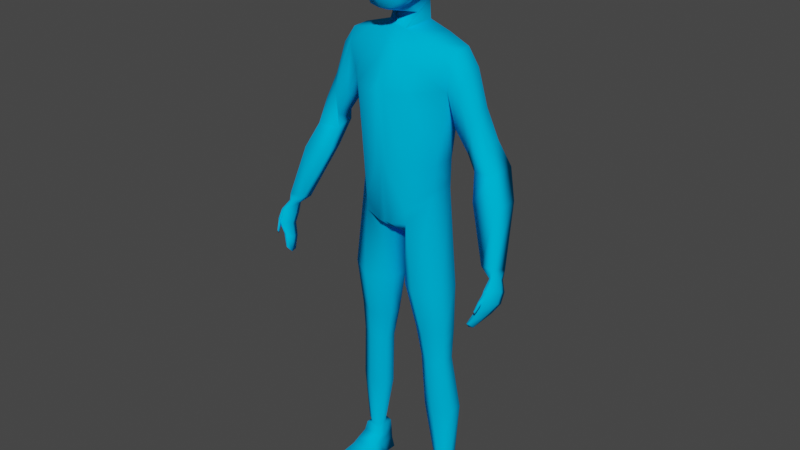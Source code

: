 # Source: untitled.blend  (saved by Blender 3.1.7; exported with 4.5.12 LTS)
import bpy
from mathutils import Matrix  # noqa: F401  (used for matrix-valued properties, if any)

bpy.ops.wm.read_factory_settings(use_empty=True)
scene = bpy.context.scene
scene.name = 'Scene'

# ---- collections
col_collection = bpy.data.collections.new('Collection'); scene.collection.children.link(col_collection)

# ---- materials (node trees are filled in below, after node groups)
mat_x = bpy.data.materials.new('材质')
mat_x.use_transparent_shadow = False
mat_x.diffuse_color = (0.0, 0.5, 1.0, 1.0)
mat_x.roughness = 1.0

# ---- material node trees

# ---- world
world_world = bpy.data.worlds.new('World'); scene.world = world_world
world_world.use_nodes = True; world_world.node_tree.nodes.clear()
_N = world_world.node_tree.nodes; _L = world_world.node_tree.links
n0 = _N.new('ShaderNodeOutputWorld'); n0.name = 'World Output'; n0.location = (300, 300)
n1 = _N.new('ShaderNodeBackground'); n1.name = 'Background'; n1.location = (10, 300)
n1.inputs[0].default_value = (0.05088, 0.05088, 0.05088, 1.0)
_L.new(n1.outputs[0], n0.inputs[0])
n0.is_active_output = True
world_world.color = (0.05088, 0.05088, 0.05088)
world_world.use_sun_shadow = False
world_world.sun_shadow_jitter_overblur = 0.0

# ---- meshes
me_cube_001 = bpy.data.meshes.new('Cube.001')
me_cube_001.from_pydata([(1.0, -0.1954, -2.656), (1.429, 0.01015, 0.8159), (1.0, 0.4619, -2.618), (1.429, 0.4289, 0.8327), (1.049, 0.4163, -1.831), (1.049, -0.1938, -1.852), (1.296, 0.398, -0.09228), (1.296, -0.1253, -0.06257), (0.2399, 0.6337, 1.152), (0.1606, -0.1228, -3.774), (0.1606, 0.4302, -3.774), (0.2399, -0.2296, 1.127), (0.1696, -0.7942, -1.958), (0.1696, 0.6048, -1.937), (0.2154, -0.9282, -0.1477), (0.2154, 0.9703, -0.1267), (1.362, 0.5974, 0.3911), (1.362, -0.1984, 0.4712), (0.2276, -0.5818, 0.498), (0.2276, 0.9717, 0.4263), (0.8113, 0.5751, 0.9986), (0.5641, -0.6047, -3.237), (0.5922, 0.5496, -1.886), (0.7349, 0.8715, -0.09793), (0.5641, 0.8051, -3.218), (0.8113, -0.1851, 0.9733), (0.5922, -0.6823, -1.907), (0.7349, -0.6818, -0.119), (0.7728, -0.4952, 0.4363), (0.7728, 0.8727, 0.3647), (1.011, 0.4514, -2.438), (1.011, -0.195, -2.472), (0.1626, 0.8959, -3.238), (0.1626, -0.6608, -3.357), (0.5705, -0.6225, -2.931), (0.5705, 0.7465, -2.913), (1.333, 0.227, -9.964), (1.341, 0.4444, -9.964), (1.101, 0.06819, -9.964), (1.105, 0.5345, -9.964), (0.8857, 0.3309, -9.964), (0.8857, 0.148, -9.964), (0.7101, -0.5555, -5.06), (1.283, -0.2105, -4.984), (0.1802, -0.1567, -5.13), (0.7195, 0.6251, -5.05), (0.1802, 0.3065, -5.13), (1.302, 0.3399, -4.964), (0.8851, -0.1979, -7.059), (0.5532, 0.03758, -7.092), (0.8909, 0.499, -7.055), (1.256, 0.3333, -7.015), (1.244, 0.008297, -7.024), (0.5532, 0.311, -7.092), (1.259, -0.03908, -6.219), (0.4061, 0.3405, -6.318), (0.8161, -0.2945, -6.271), (0.4061, -0.0004567, -6.318), (0.8233, 0.5744, -6.264), (1.274, 0.3661, -6.206), (0.8506, -0.244, -6.665), (0.4797, 0.01942, -6.705), (0.8571, 0.5346, -6.66), (1.265, 0.3486, -6.61), (1.251, -0.01446, -6.621), (0.4797, 0.3249, -6.705), (1.005, -0.09378, -8.521), (0.639, 0.08415, -8.541), (1.011, 0.7199, -8.518), (1.414, 0.4972, -8.493), (1.4, 0.1466, -8.499), (0.639, 0.3792, -8.541), (2.308, 0.3902, -1.062), (2.308, -0.02857, -1.078), (2.543, 0.5758, -1.671), (2.042, 0.5088, -1.702), (2.497, -0.1248, -1.737), (1.981, -0.001865, -1.756), (1.636, -0.1863, -0.08616), (1.706, -0.01104, 0.4043), (1.567, 0.397, -0.8881), (1.567, -0.1535, -0.8458), (1.636, 0.5609, -0.2002), (1.706, 0.4295, 0.4282), (1.939, -0.136, -0.7656), (1.882, 0.345, -1.369), (1.939, 0.4821, -0.8515), (1.997, 0.3719, -0.3785), (1.997, 0.007422, -0.3965), (1.882, -0.1105, -1.337), (3.061, -0.2438, -3.683), (2.729, -0.2754, -3.68), (3.01, -0.686, -3.547), (2.673, -0.598, -3.584), (2.497, -0.1248, -1.737), (1.981, -0.001865, -1.756), (2.847, 0.2951, -2.305), (2.2, 0.2354, -2.333), (2.787, -0.3296, -2.364), (2.121, -0.22, -2.381), (3.023, -0.9548, -3.961), (2.972, -0.702, -3.745), (3.056, -0.383, -4.18), (3.012, -0.3495, -3.912), (3.074, -0.9494, -3.952), (3.041, -0.6947, -3.734), (3.16, -0.3736, -4.161), (3.082, -0.3432, -3.899), (3.057, -0.5021, -4.421), (3.024, -1.04, -4.098), (3.161, -0.4928, -4.402), (3.074, -1.034, -4.089), (2.898, -0.6275, -4.676), (2.84, -1.046, -4.493), (3.002, -0.6181, -4.657), (2.942, -1.037, -4.475), (2.75, -0.8533, -4.912), (2.724, -1.151, -4.766), (2.798, -0.8491, -4.903), (2.77, -1.147, -4.757), (2.953, -0.5991, -4.102), (2.942, -0.4947, -3.86), (3.206, -0.5762, -4.056), (3.113, -0.4794, -3.829), (2.954, -0.7182, -4.344), (3.207, -0.6954, -4.297), (2.795, -0.8436, -4.598), (3.049, -0.8207, -4.552), (2.703, -1.026, -4.913), (2.819, -1.016, -4.892), (2.997, -0.929, -3.92), (3.099, -0.918, -3.902), (2.998, -1.071, -4.149), (3.1, -1.06, -4.131), (2.952, -1.222, -4.339), (2.978, -1.225, -4.334), (2.955, -1.197, -4.412), (2.981, -1.2, -4.407), (3.032, -1.115, -4.126), (3.035, -1.098, -4.263), (2.984, -1.096, -4.272), (2.982, -1.113, -4.135), (0.7507, 0.0791, -10.84), (0.8699, 0.0791, -10.04), (0.7507, 0.5366, -10.86), (0.8699, 0.5366, -10.04), (1.571, 0.0791, -10.84), (1.296, 0.0791, -10.04), (1.571, 0.5366, -10.86), (1.296, 0.5366, -10.04), (0.8271, -0.1948, -10.52), (0.8424, 0.05342, -10.32), (0.8424, 0.5366, -10.32), (0.8271, 0.5366, -10.59), (1.366, 0.5366, -10.32), (1.433, 0.5366, -10.59), (1.366, 0.05342, -10.32), (1.433, -0.1948, -10.52), (1.528, -0.9551, -10.75), (1.571, -0.9551, -10.86), (0.7507, -0.9551, -10.86), (0.7966, -0.9551, -10.75), (1.479, -0.5056, -10.65), (1.571, -0.3786, -10.86), (0.8271, -0.5056, -10.65), (0.7507, -0.3786, -10.86), (1.571, -0.127, -10.84), (1.433, -0.3266, -10.58), (0.8271, -0.3266, -10.58), (0.7507, -0.127, -10.84), (0.7507, 0.2572, -10.85), (0.8699, 0.2468, -10.04), (1.571, 0.2572, -10.85), (1.296, 0.2468, -10.04), (1.433, 0.07337, -10.55), (1.366, 0.2306, -10.32), (0.8271, 0.07337, -10.55), (0.8424, 0.2306, -10.32), (0.2399, -0.2296, 1.127), (0.2399, 0.6337, 1.152), (0.2399, -0.2296, 1.127), (0.2399, 0.6337, 1.152), (0.3294, 0.06453, 1.441), (0.3294, 0.4867, 1.656), (0.4309, -0.6712, 1.819), (0.4564, -0.5656, 3.23), (0.4309, 0.4521, 2.09), (0.4564, 0.4565, 3.212), (0.5007, 0.5567, 2.647), (0.4939, -0.08429, 1.894), (0.5205, -0.04608, 3.338), (0.5007, -0.6889, 2.589), (0.6306, -0.05221, 2.635), (0.283, 0.5242, 3.28), (0.479, 0.5238, 2.315), (0.4781, 0.2443, 1.999), (0.5059, -0.357, 3.307), (0.479, -0.7079, 2.12), (0.2647, -0.7659, 1.704), (0.2647, 0.519, 2.011), (0.4972, 0.5252, 2.985), (0.4781, -0.4384, 1.806), (0.5059, 0.2567, 3.295), (0.4972, -0.6375, 2.994), (0.283, -0.6351, 3.299), (0.2972, -0.04748, 3.507), (0.279, -0.1005, 1.692), (0.2831, -0.8752, 2.587), (0.6064, -0.3964, 2.61), (0.6064, 0.2822, 2.647), (0.6002, -0.06619, 2.23), (0.6184, -0.04637, 3.029), (0.2831, 0.7306, 2.642), (0.2853, 0.6785, 2.995), (0.5967, -0.3722, 3.015), (0.2733, -0.4777, 1.608), (0.2926, -0.3717, 3.46), (0.2926, 0.2702, 3.449), (0.2733, 0.251, 1.824), (0.2738, -0.8837, 2.083), (0.2853, -0.7963, 3.01), (0.5774, -0.4178, 2.165), (0.5774, 0.266, 2.288), (0.5967, 0.2718, 3.01), (0.2738, 0.678, 2.294), (-1.0, -0.1954, -2.656), (-1.429, 0.01015, 0.8159), (-1.0, 0.4619, -2.618), (-1.429, 0.4289, 0.8327), (0.0, 0.6337, -3.527), (0.0, 0.6337, 1.212), (0.0, -0.5074, -3.502), (0.0, -0.2296, 1.187), (-1.049, 0.4163, -1.831), (-1.049, -0.1938, -1.852), (0.0, -0.7942, -1.812), (0.0, 0.6048, -1.791), (-1.296, 0.398, -0.09228), (-1.296, -0.1253, -0.06257), (0.0, -0.9282, 0.008637), (0.0, 0.9703, 0.02969), (-0.2399, 0.6337, 1.152), (-0.1606, -0.1228, -3.774), (-0.1606, 0.4302, -3.774), (-0.2399, -0.2296, 1.127), (-0.1696, -0.7942, -1.958), (-0.1696, 0.6048, -1.937), (-0.2154, -0.9282, -0.1477), (-0.2154, 0.9703, -0.1267), (-1.362, 0.5974, 0.3911), (-1.362, -0.1984, 0.4712), (0.0, -0.5818, 0.6066), (0.0, 0.9717, 0.5349), (-0.2276, -0.5818, 0.498), (-0.2276, 0.9717, 0.4263), (-0.8113, 0.5751, 0.9986), (-0.5641, -0.6047, -3.237), (-0.5922, 0.5496, -1.886), (-0.7349, 0.8715, -0.09793), (-0.5641, 0.8051, -3.218), (-0.8113, -0.1851, 0.9733), (-0.5922, -0.6823, -1.907), (-0.7349, -0.6818, -0.119), (-0.7728, -0.4952, 0.4363), (-0.7728, 0.8727, 0.3647), (-1.011, 0.4514, -2.438), (-1.011, -0.195, -2.472), (0.0, -0.6608, -3.338), (0.0, 0.8871, -3.289), (-0.1626, 0.8959, -3.238), (-0.1626, -0.6608, -3.357), (-0.5705, -0.6225, -2.931), (-0.5705, 0.7465, -2.913), (-1.333, 0.227, -9.964), (-1.341, 0.4444, -9.964), (-1.101, 0.06819, -9.964), (-1.105, 0.5345, -9.964), (-0.8857, 0.3309, -9.964), (-0.8857, 0.148, -9.964), (-0.7101, -0.5555, -5.06), (-1.283, -0.2105, -4.984), (-0.1802, -0.1567, -5.13), (-0.7195, 0.6251, -5.05), (-0.1802, 0.3065, -5.13), (-1.302, 0.3399, -4.964), (-0.8851, -0.1979, -7.059), (-0.5532, 0.03758, -7.092), (-0.8909, 0.499, -7.055), (-1.256, 0.3333, -7.015), (-1.244, 0.008297, -7.024), (-0.5532, 0.311, -7.092), (-1.259, -0.03908, -6.219), (-0.4061, 0.3405, -6.318), (-0.8161, -0.2945, -6.271), (-0.4061, -0.0004567, -6.318), (-0.8233, 0.5744, -6.264), (-1.274, 0.3661, -6.206), (-0.8506, -0.244, -6.665), (-0.4797, 0.01942, -6.705), (-0.8571, 0.5346, -6.66), (-1.265, 0.3486, -6.61), (-1.251, -0.01446, -6.621), (-0.4797, 0.3249, -6.705), (-1.005, -0.09378, -8.521), (-0.639, 0.08415, -8.541), (-1.011, 0.7199, -8.518), (-1.414, 0.4972, -8.493), (-1.4, 0.1466, -8.499), (-0.639, 0.3792, -8.541), (-2.308, 0.3902, -1.062), (-2.308, -0.02857, -1.078), (-2.543, 0.5758, -1.671), (-2.042, 0.5088, -1.702), (-2.497, -0.1248, -1.737), (-1.981, -0.001865, -1.756), (-1.636, -0.1863, -0.08616), (-1.706, -0.01104, 0.4043), (-1.567, 0.397, -0.8881), (-1.567, -0.1535, -0.8458), (-1.636, 0.5609, -0.2002), (-1.706, 0.4295, 0.4282), (-1.939, -0.136, -0.7656), (-1.882, 0.345, -1.369), (-1.939, 0.4821, -0.8515), (-1.997, 0.3719, -0.3785), (-1.997, 0.007422, -0.3965), (-1.882, -0.1105, -1.337), (-3.061, -0.2438, -3.683), (-2.729, -0.2754, -3.68), (-3.01, -0.686, -3.547), (-2.673, -0.598, -3.584), (-2.497, -0.1248, -1.737), (-1.981, -0.001865, -1.756), (-2.847, 0.2951, -2.305), (-2.2, 0.2354, -2.333), (-2.787, -0.3296, -2.364), (-2.121, -0.22, -2.381), (-3.023, -0.9548, -3.961), (-2.972, -0.702, -3.745), (-3.056, -0.383, -4.18), (-3.012, -0.3495, -3.912), (-3.074, -0.9494, -3.952), (-3.041, -0.6947, -3.734), (-3.16, -0.3736, -4.161), (-3.082, -0.3432, -3.899), (-3.057, -0.5021, -4.421), (-3.024, -1.04, -4.098), (-3.161, -0.4928, -4.402), (-3.074, -1.034, -4.089), (-2.898, -0.6275, -4.676), (-2.84, -1.046, -4.493), (-3.002, -0.6181, -4.657), (-2.942, -1.037, -4.475), (-2.75, -0.8533, -4.912), (-2.724, -1.151, -4.766), (-2.798, -0.8491, -4.903), (-2.77, -1.147, -4.757), (-2.953, -0.5991, -4.102), (-2.942, -0.4947, -3.86), (-3.206, -0.5762, -4.056), (-3.113, -0.4794, -3.829), (-2.954, -0.7182, -4.344), (-3.207, -0.6954, -4.297), (-2.795, -0.8436, -4.598), (-3.049, -0.8207, -4.552), (-2.703, -1.026, -4.913), (-2.819, -1.016, -4.892), (-2.997, -0.929, -3.92), (-3.099, -0.918, -3.902), (-2.998, -1.071, -4.149), (-3.1, -1.06, -4.131), (-2.952, -1.222, -4.339), (-2.978, -1.225, -4.334), (-2.955, -1.197, -4.412), (-2.981, -1.2, -4.407), (-3.032, -1.115, -4.126), (-3.035, -1.098, -4.263), (-2.984, -1.096, -4.272), (-2.982, -1.113, -4.135), (-0.7507, 0.0791, -10.84), (-0.8699, 0.0791, -10.04), (-0.7507, 0.5366, -10.86), (-0.8699, 0.5366, -10.04), (-1.571, 0.0791, -10.84), (-1.296, 0.0791, -10.04), (-1.571, 0.5366, -10.86), (-1.296, 0.5366, -10.04), (-0.8271, -0.1948, -10.52), (-0.8424, 0.05342, -10.32), (-0.8424, 0.5366, -10.32), (-0.8271, 0.5366, -10.59), (-1.366, 0.5366, -10.32), (-1.433, 0.5366, -10.59), (-1.366, 0.05342, -10.32), (-1.433, -0.1948, -10.52), (-1.528, -0.9551, -10.75), (-1.571, -0.9551, -10.86), (-0.7507, -0.9551, -10.86), (-0.7966, -0.9551, -10.75), (-1.479, -0.5056, -10.65), (-1.571, -0.3786, -10.86), (-0.8271, -0.5056, -10.65), (-0.7507, -0.3786, -10.86), (-1.571, -0.127, -10.84), (-1.433, -0.3266, -10.58), (-0.8271, -0.3266, -10.58), (-0.7507, -0.127, -10.84), (-0.7507, 0.2572, -10.85), (-0.8699, 0.2468, -10.04), (-1.571, 0.2572, -10.85), (-1.296, 0.2468, -10.04), (-1.433, 0.07337, -10.55), (-1.366, 0.2306, -10.32), (-0.8271, 0.07337, -10.55), (-0.8424, 0.2306, -10.32), (-0.2399, -0.2296, 1.127), (0.0, -0.2296, 1.187), (0.0, 0.6337, 1.212), (-0.2399, 0.6337, 1.152), (-0.2399, -0.2296, 1.127), (0.0, -0.2296, 1.187), (0.0, 0.6337, 1.212), (-0.2399, 0.6337, 1.152), (-0.3294, 0.06453, 1.441), (0.0, -0.1892, 1.498), (0.0, 0.4701, 1.714), (-0.3294, 0.4867, 1.656), (-0.4309, -0.6712, 1.819), (-0.4564, -0.5656, 3.23), (-0.4309, 0.4521, 2.09), (-0.4564, 0.4565, 3.212), (-0.5007, 0.5567, 2.647), (-0.4939, -0.08429, 1.894), (-0.5205, -0.04608, 3.338), (-0.5007, -0.6889, 2.589), (-0.6306, -0.05221, 2.635), (0.0, 0.5491, 1.971), (0.0, 0.5552, 3.309), (0.0, -0.8049, 1.668), (0.0, -0.6645, 3.327), (0.0, -0.04835, 3.555), (0.0, -0.9389, 2.592), (0.0, 0.7902, 2.639), (-0.283, 0.5242, 3.28), (-0.479, 0.5238, 2.315), (-0.4781, 0.2443, 1.999), (-0.5059, -0.357, 3.307), (-0.479, -0.7079, 2.12), (-0.2647, -0.7659, 1.704), (-0.2647, 0.519, 2.011), (-0.4972, 0.5252, 2.985), (-0.4781, -0.4384, 1.806), (-0.5059, 0.2567, 3.295), (-0.4972, -0.6375, 2.994), (-0.283, -0.6351, 3.299), (0.0, -0.3826, 3.502), (0.0, 0.2814, 3.494), (-0.2972, -0.04748, 3.507), (0.0, -0.4975, 1.552), (-0.279, -0.1005, 1.692), (-0.2831, -0.8752, 2.587), (0.0, -0.9411, 2.072), (0.0, -0.8481, 3.024), (-0.6064, -0.3964, 2.61), (-0.6064, 0.2822, 2.647), (-0.6002, -0.06619, 2.23), (-0.6184, -0.04637, 3.029), (-0.2831, 0.7306, 2.642), (0.0, 0.7294, 2.275), (0.0, 0.73, 3.006), (-0.2853, 0.6785, 2.995), (-0.5967, -0.3722, 3.015), (-0.2733, -0.4777, 1.608), (-0.2926, -0.3717, 3.46), (-0.2926, 0.2702, 3.449), (-0.2733, 0.251, 1.824), (-0.2738, -0.8837, 2.083), (-0.2853, -0.7963, 3.01), (-0.5774, -0.4178, 2.165), (-0.5774, 0.266, 2.288), (-0.5967, 0.2718, 3.01), (-0.2738, 0.678, 2.294)], [], [(29, 20, 3, 16), (97, 96, 90, 91), (66, 67, 41, 38), (232, 11, 178, 416), (18, 11, 232, 251), (33, 12, 235, 267), (30, 4, 5, 31), (35, 22, 4, 30), (12, 14, 239, 235), (4, 6, 7, 5), (22, 23, 6, 4), (236, 240, 15, 13), (26, 27, 14, 12), (268, 236, 13, 32), (34, 26, 12, 33), (28, 25, 11, 18), (20, 8, 11, 25), (229, 10, 9, 231), (252, 230, 8, 19), (240, 252, 19, 15), (27, 28, 18, 14), (14, 18, 251, 239), (74, 72, 73, 76), (23, 29, 16, 6), (15, 19, 29, 23), (7, 17, 28, 27), (3, 20, 25, 1), (17, 1, 25, 28), (31, 5, 26, 34), (5, 7, 27, 26), (13, 15, 23, 22), (32, 13, 22, 35), (70, 66, 38, 36), (19, 8, 20, 29), (10, 32, 35, 24), (0, 31, 34, 21), (21, 34, 33, 9), (229, 268, 32, 10), (24, 35, 30, 2), (2, 30, 31, 0), (9, 33, 267, 231), (71, 68, 39, 40), (68, 69, 37, 39), (69, 70, 36, 37), (67, 71, 40, 41), (9, 10, 46, 44), (2, 0, 43, 47), (24, 2, 47, 45), (10, 24, 45, 46), (0, 21, 42, 43), (21, 9, 44, 42), (61, 65, 53, 49), (63, 64, 52, 51), (62, 63, 51, 50), (65, 62, 50, 53), (64, 60, 48, 52), (60, 61, 49, 48), (42, 44, 57, 56), (43, 42, 56, 54), (46, 45, 58, 55), (45, 47, 59, 58), (47, 43, 54, 59), (44, 46, 55, 57), (56, 57, 61, 60), (54, 56, 60, 64), (55, 58, 62, 65), (58, 59, 63, 62), (59, 54, 64, 63), (57, 55, 65, 61), (49, 53, 71, 67), (51, 52, 70, 69), (50, 51, 69, 68), (53, 50, 68, 71), (52, 48, 66, 70), (48, 49, 67, 66), (88, 84, 76, 73), (89, 85, 75, 77), (85, 86, 74, 75), (86, 87, 72, 74), (84, 89, 77, 76), (87, 88, 73, 72), (3, 1, 79, 83), (17, 7, 81, 78), (16, 3, 83, 82), (6, 16, 82, 80), (7, 6, 80, 81), (1, 17, 78, 79), (83, 79, 88, 87), (78, 81, 89, 84), (82, 83, 87, 86), (80, 82, 86, 85), (81, 80, 85, 89), (79, 78, 84, 88), (96, 98, 92, 90), (98, 99, 93, 92), (99, 97, 91, 93), (77, 76, 94, 95), (77, 75, 97, 99), (76, 77, 99, 98), (74, 76, 98, 96), (75, 74, 96, 97), (120, 121, 103, 102), (102, 103, 107, 106), (122, 123, 105, 131), (131, 105, 101, 130), (102, 106, 110, 108), (133, 132, 113, 115), (120, 102, 108, 124), (122, 131, 133, 125), (139, 138, 135, 137), (127, 115, 119, 129), (108, 110, 114, 112), (125, 133, 115, 127), (124, 108, 112, 126), (128, 129, 119, 117), (126, 112, 116, 128), (115, 113, 117, 119), (112, 114, 118, 116), (113, 126, 128, 117), (116, 118, 129, 128), (132, 124, 126, 113), (110, 125, 127, 114), (114, 127, 129, 118), (106, 122, 125, 110), (130, 120, 124, 132), (106, 107, 123, 122), (130, 101, 121, 120), (100, 104, 131, 130), (111, 109, 132, 133), (109, 100, 130, 132), (104, 111, 133, 131), (135, 134, 136, 137), (140, 139, 137, 136), (141, 140, 136, 134), (138, 141, 134, 135), (104, 100, 141, 138), (100, 109, 140, 141), (109, 111, 139, 140), (111, 104, 138, 139), (90, 103, 91), (90, 123, 107), (92, 123, 90), (92, 101, 105), (93, 121, 101), (91, 121, 93), (90, 107, 103), (92, 105, 123), (92, 93, 101), (91, 103, 121), (177, 171, 145, 152), (152, 145, 149, 154), (175, 173, 147, 156), (156, 147, 143, 151), (170, 172, 146, 142), (163, 162, 158, 159), (157, 156, 151, 150), (172, 174, 157, 146), (174, 175, 156, 157), (144, 153, 155, 148), (153, 152, 154, 155), (170, 176, 153, 144), (176, 177, 152, 153), (159, 158, 161, 160), (162, 164, 161, 158), (164, 165, 160, 161), (165, 163, 159, 160), (169, 166, 163, 165), (168, 169, 165, 164), (167, 168, 164, 162), (166, 167, 162, 163), (146, 157, 167, 166), (157, 150, 168, 167), (150, 142, 169, 168), (142, 146, 166, 169), (150, 151, 177, 176), (142, 150, 176, 170), (155, 154, 175, 174), (148, 155, 174, 172), (144, 148, 172, 170), (154, 149, 173, 175), (151, 143, 171, 177), (149, 145, 39, 37), (145, 171, 40, 39), (171, 143, 41, 40), (143, 147, 38, 41), (147, 173, 36, 38), (173, 149, 37, 36), (179, 417, 421, 181), (11, 8, 179, 178), (8, 230, 417, 179), (180, 181, 183, 182), (416, 178, 180, 420), (178, 179, 181, 180), (181, 421, 425, 183), (420, 180, 182, 424), (442, 469, 213, 212), (469, 437, 193, 213), (213, 193, 187, 200), (212, 213, 200, 188), (192, 211, 214, 208), (211, 190, 196, 214), (214, 196, 185, 203), (208, 214, 203, 191), (206, 189, 201, 215), (215, 201, 184, 198), (458, 215, 198, 438), (190, 205, 216, 196), (205, 440, 455, 216), (216, 455, 439, 204), (196, 216, 204, 185), (187, 193, 217, 202), (193, 437, 456, 217), (217, 456, 440, 205), (202, 217, 205, 190), (199, 186, 195, 218), (218, 195, 189, 206), (184, 197, 219, 198), (197, 191, 207, 219), (219, 207, 441, 461), (198, 219, 461, 438), (191, 203, 220, 207), (203, 185, 204, 220), (220, 204, 439, 462), (207, 220, 462, 441), (189, 210, 221, 201), (210, 192, 208, 221), (221, 208, 191, 197), (201, 221, 197, 184), (186, 194, 222, 195), (194, 188, 209, 222), (222, 209, 192, 210), (195, 222, 210, 189), (188, 200, 223, 209), (200, 187, 202, 223), (223, 202, 190, 211), (209, 223, 211, 192), (436, 468, 224, 199), (468, 442, 212, 224), (224, 212, 188, 194), (199, 224, 194, 186), (182, 215, 458), (182, 206, 215), (183, 218, 206), (218, 183, 199), (425, 436, 199), (182, 183, 206), (183, 425, 199), (264, 249, 228, 255), (334, 328, 327, 333), (303, 275, 278, 304), (232, 416, 415, 244), (253, 251, 232, 244), (270, 267, 235, 245), (265, 266, 234, 233), (272, 265, 233, 257), (245, 235, 239, 247), (233, 234, 238, 237), (257, 233, 237, 258), (236, 246, 248, 240), (261, 245, 247, 262), (268, 269, 246, 236), (271, 270, 245, 261), (263, 253, 244, 260), (255, 260, 244, 241), (229, 231, 242, 243), (252, 254, 241, 230), (240, 248, 254, 252), (262, 247, 253, 263), (247, 239, 251, 253), (311, 313, 310, 309), (258, 237, 249, 264), (248, 258, 264, 254), (238, 262, 263, 250), (228, 226, 260, 255), (250, 263, 260, 226), (266, 271, 261, 234), (234, 261, 262, 238), (246, 257, 258, 248), (269, 272, 257, 246), (307, 273, 275, 303), (254, 264, 255, 241), (243, 259, 272, 269), (225, 256, 271, 266), (256, 242, 270, 271), (229, 243, 269, 268), (259, 227, 265, 272), (227, 225, 266, 265), (242, 231, 267, 270), (308, 277, 276, 305), (305, 276, 274, 306), (306, 274, 273, 307), (304, 278, 277, 308), (242, 281, 283, 243), (227, 284, 280, 225), (259, 282, 284, 227), (243, 283, 282, 259), (225, 280, 279, 256), (256, 279, 281, 242), (298, 286, 290, 302), (300, 288, 289, 301), (299, 287, 288, 300), (302, 290, 287, 299), (301, 289, 285, 297), (297, 285, 286, 298), (279, 293, 294, 281), (280, 291, 293, 279), (283, 292, 295, 282), (282, 295, 296, 284), (284, 296, 291, 280), (281, 294, 292, 283), (293, 297, 298, 294), (291, 301, 297, 293), (292, 302, 299, 295), (295, 299, 300, 296), (296, 300, 301, 291), (294, 298, 302, 292), (286, 304, 308, 290), (288, 306, 307, 289), (287, 305, 306, 288), (290, 308, 305, 287), (289, 307, 303, 285), (285, 303, 304, 286), (231, 229, 267), (325, 310, 313, 321), (326, 314, 312, 322), (322, 312, 311, 323), (323, 311, 309, 324), (321, 313, 314, 326), (324, 309, 310, 325), (228, 320, 316, 226), (250, 315, 318, 238), (249, 319, 320, 228), (237, 317, 319, 249), (238, 318, 317, 237), (226, 316, 315, 250), (320, 324, 325, 316), (315, 321, 326, 318), (319, 323, 324, 320), (317, 322, 323, 319), (318, 326, 322, 317), (316, 325, 321, 315), (333, 327, 329, 335), (335, 329, 330, 336), (336, 330, 328, 334), (314, 332, 331, 313), (314, 336, 334, 312), (313, 335, 336, 314), (311, 333, 335, 313), (312, 334, 333, 311), (357, 339, 340, 358), (339, 343, 344, 340), (359, 368, 342, 360), (368, 367, 338, 342), (339, 345, 347, 343), (370, 352, 350, 369), (357, 361, 345, 339), (359, 362, 370, 368), (376, 374, 372, 375), (364, 366, 356, 352), (345, 349, 351, 347), (362, 364, 352, 370), (361, 363, 349, 345), (365, 354, 356, 366), (363, 365, 353, 349), (352, 356, 354, 350), (349, 353, 355, 351), (350, 354, 365, 363), (353, 365, 366, 355), (369, 350, 363, 361), (347, 351, 364, 362), (351, 355, 366, 364), (343, 347, 362, 359), (367, 369, 361, 357), (343, 359, 360, 344), (367, 357, 358, 338), (337, 367, 368, 341), (348, 370, 369, 346), (346, 369, 367, 337), (341, 368, 370, 348), (372, 374, 373, 371), (377, 373, 374, 376), (378, 371, 373, 377), (375, 372, 371, 378), (341, 375, 378, 337), (337, 378, 377, 346), (346, 377, 376, 348), (348, 376, 375, 341), (327, 328, 340), (327, 344, 360), (329, 327, 360), (329, 342, 338), (330, 338, 358), (328, 330, 358), (327, 340, 344), (329, 360, 342), (329, 338, 330), (328, 358, 340), (414, 389, 382, 408), (389, 391, 386, 382), (412, 393, 384, 410), (393, 388, 380, 384), (407, 379, 383, 409), (400, 396, 395, 399), (394, 387, 388, 393), (409, 383, 394, 411), (411, 394, 393, 412), (381, 385, 392, 390), (390, 392, 391, 389), (407, 381, 390, 413), (413, 390, 389, 414), (396, 397, 398, 395), (399, 395, 398, 401), (401, 398, 397, 402), (402, 397, 396, 400), (406, 402, 400, 403), (405, 401, 402, 406), (404, 399, 401, 405), (403, 400, 399, 404), (383, 403, 404, 394), (394, 404, 405, 387), (387, 405, 406, 379), (379, 406, 403, 383), (387, 413, 414, 388), (379, 407, 413, 387), (392, 411, 412, 391), (385, 409, 411, 392), (381, 407, 409, 385), (391, 412, 410, 386), (388, 414, 408, 380), (386, 274, 276, 382), (382, 276, 277, 408), (408, 277, 278, 380), (380, 278, 275, 384), (384, 275, 273, 410), (410, 273, 274, 386), (418, 422, 421, 417), (230, 417, 416, 232), (244, 415, 418, 241), (241, 418, 417, 230), (419, 423, 426, 422), (416, 420, 419, 415), (415, 419, 422, 418), (417, 421, 420, 416), (421, 425, 424, 420), (422, 426, 425, 421), (420, 424, 423, 419), (442, 467, 470, 469), (469, 470, 443, 437), (470, 450, 430, 443), (467, 431, 450, 470), (435, 463, 471, 466), (466, 471, 446, 433), (471, 453, 428, 446), (463, 434, 453, 471), (459, 472, 451, 432), (472, 448, 427, 451), (458, 438, 448, 472), (433, 446, 473, 457), (457, 473, 455, 440), (473, 454, 439, 455), (446, 428, 454, 473), (430, 452, 474, 443), (443, 474, 456, 437), (474, 457, 440, 456), (452, 433, 457, 474), (449, 475, 445, 429), (475, 459, 432, 445), (427, 448, 476, 447), (447, 476, 460, 434), (476, 461, 441, 460), (448, 438, 461, 476), (434, 460, 477, 453), (453, 477, 454, 428), (477, 462, 439, 454), (460, 441, 462, 477), (432, 451, 478, 465), (465, 478, 463, 435), (478, 447, 434, 463), (451, 427, 447, 478), (429, 445, 479, 444), (444, 479, 464, 431), (479, 465, 435, 464), (445, 432, 465, 479), (431, 464, 480, 450), (450, 480, 452, 430), (480, 466, 433, 452), (464, 435, 466, 480), (436, 449, 481, 468), (468, 481, 467, 442), (481, 444, 431, 467), (449, 429, 444, 481), (423, 458, 472), (423, 472, 459), (426, 459, 475), (475, 449, 426), (425, 449, 436), (423, 459, 426), (425, 436, 424), (426, 449, 425)])
me_cube_001.polygons.foreach_set('use_smooth', [True] * 499)
_uv = me_cube_001.uv_layers.new(name='UVMap')
_uv.uv.foreach_set('vector', [0.5984, 0.4471, 0.625, 0.4471, 0.625, 0.5, 0.5984, 0.5, 0.5722, 0.5, 0.5984, 0.5, 0.5984, 0.5, 0.5722, 0.5, 0.375, 0.8015, 0.375, 0.8614, 0.375, 0.8519, 0.375, 0.8029, 0.625, 0.875, 0.625, 0.8519, 0.625, 0.8519, 0.625, 0.875, 0.5984, 0.8519, 0.625, 0.8519, 0.625, 0.875, 0.5984, 0.875, 0.3976, 0.8519, 0.4736, 0.8519, 0.4736, 0.875, 0.3976, 0.875, 0.3976, 0.5, 0.4736, 0.5, 0.4736, 0.75, 0.3976, 0.75, 0.3976, 0.4471, 0.4736, 0.4471, 0.4736, 0.5, 0.3976, 0.5, 0.4736, 0.8519, 0.5722, 0.8519, 0.5722, 0.875, 0.4736, 0.875, 0.4736, 0.5, 0.5722, 0.5, 0.5722, 0.75, 0.4736, 0.75, 0.4736, 0.4471, 0.5722, 0.4471, 0.5722, 0.5, 0.4736, 0.5, 0.4736, 0.375, 0.5722, 0.375, 0.5722, 0.3981, 0.4736, 0.3981, 0.4736, 0.8029, 0.5722, 0.8029, 0.5722, 0.8519, 0.4736, 0.8519, 0.3976, 0.375, 0.4736, 0.375, 0.4736, 0.3981, 0.3976, 0.3981, 0.3976, 0.8029, 0.4736, 0.8029, 0.4736, 0.8519, 0.3976, 0.8519, 0.5984, 0.8029, 0.625, 0.8029, 0.625, 0.8519, 0.5984, 0.8519, 0.6779, 0.5, 0.7269, 0.5, 0.7269, 0.75, 0.6779, 0.75, 0.25, 0.5, 0.2731, 0.5, 0.2731, 0.75, 0.25, 0.75, 0.5984, 0.375, 0.625, 0.375, 0.625, 0.3981, 0.5984, 0.3981, 0.5722, 0.375, 0.5984, 0.375, 0.5984, 0.3981, 0.5722, 0.3981, 0.5722, 0.8029, 0.5984, 0.8029, 0.5984, 0.8519, 0.5722, 0.8519, 0.5722, 0.8519, 0.5984, 0.8519, 0.5984, 0.875, 0.5722, 0.875, 0.5984, 0.5, 0.625, 0.5, 0.625, 0.75, 0.5984, 0.75, 0.5722, 0.4471, 0.5984, 0.4471, 0.5984, 0.5, 0.5722, 0.5, 0.5722, 0.3981, 0.5984, 0.3981, 0.5984, 0.4471, 0.5722, 0.4471, 0.5722, 0.75, 0.5984, 0.75, 0.5984, 0.8029, 0.5722, 0.8029, 0.625, 0.5, 0.6779, 0.5, 0.6779, 0.75, 0.625, 0.75, 0.5984, 0.75, 0.625, 0.75, 0.625, 0.8029, 0.5984, 0.8029, 0.3976, 0.75, 0.4736, 0.75, 0.4736, 0.8029, 0.3976, 0.8029, 0.4736, 0.75, 0.5722, 0.75, 0.5722, 0.8029, 0.4736, 0.8029, 0.4736, 0.3981, 0.5722, 0.3981, 0.5722, 0.4471, 0.4736, 0.4471, 0.3976, 0.3981, 0.4736, 0.3981, 0.4736, 0.4471, 0.3976, 0.4471, 0.375, 0.7738, 0.375, 0.8015, 0.375, 0.8029, 0.375, 0.75, 0.5984, 0.3981, 0.625, 0.3981, 0.625, 0.4471, 0.5984, 0.4471, 0.375, 0.3981, 0.3976, 0.3981, 0.3976, 0.4471, 0.375, 0.4471, 0.375, 0.75, 0.3976, 0.75, 0.3976, 0.8029, 0.375, 0.8029, 0.375, 0.8029, 0.3976, 0.8029, 0.3976, 0.8519, 0.375, 0.8519, 0.375, 0.375, 0.3976, 0.375, 0.3976, 0.3981, 0.375, 0.3981, 0.375, 0.4471, 0.3976, 0.4471, 0.3976, 0.5, 0.375, 0.5, 0.375, 0.5, 0.3976, 0.5, 0.3976, 0.75, 0.375, 0.75, 0.375, 0.8519, 0.3976, 0.8519, 0.3976, 0.875, 0.375, 0.875, 0.375, 0.3884, 0.375, 0.4483, 0.375, 0.4471, 0.375, 0.3981, 0.375, 0.4483, 0.375, 0.4679, 0.375, 0.5, 0.375, 0.4471, 0.375, 0.4679, 0.375, 0.7738, 0.375, 0.75, 0.375, 0.5, 0.2731, 0.779, 0.2731, 0.4716, 0.2731, 0.5, 0.2731, 0.75, 0.2731, 0.75, 0.2731, 0.5, 0.2731, 0.5, 0.2731, 0.75, 0.375, 0.5, 0.375, 0.75, 0.375, 0.75, 0.375, 0.5, 0.375, 0.4471, 0.375, 0.5, 0.375, 0.5, 0.375, 0.4471, 0.375, 0.3981, 0.375, 0.4471, 0.375, 0.4471, 0.375, 0.3981, 0.375, 0.75, 0.375, 0.8029, 0.375, 0.8029, 0.375, 0.75, 0.375, 0.8029, 0.375, 0.8519, 0.375, 0.8519, 0.375, 0.8029, 0.2731, 0.75, 0.2731, 0.5, 0.2731, 0.5, 0.2731, 0.75, 0.375, 0.5, 0.375, 0.75, 0.375, 0.75, 0.375, 0.5, 0.375, 0.4471, 0.375, 0.5, 0.375, 0.5, 0.375, 0.4471, 0.375, 0.3981, 0.375, 0.4471, 0.375, 0.4471, 0.375, 0.3981, 0.375, 0.75, 0.375, 0.8029, 0.375, 0.8029, 0.375, 0.75, 0.375, 0.8029, 0.375, 0.8519, 0.375, 0.8519, 0.375, 0.8029, 0.375, 0.8029, 0.375, 0.8519, 0.375, 0.8519, 0.375, 0.8029, 0.375, 0.75, 0.375, 0.8029, 0.375, 0.8029, 0.375, 0.75, 0.375, 0.3981, 0.375, 0.4471, 0.375, 0.4471, 0.375, 0.3981, 0.375, 0.4471, 0.375, 0.5, 0.375, 0.5, 0.375, 0.4471, 0.375, 0.5, 0.375, 0.75, 0.375, 0.75, 0.375, 0.5, 0.2731, 0.75, 0.2731, 0.5, 0.2731, 0.5, 0.2731, 0.75, 0.375, 0.8029, 0.375, 0.8519, 0.375, 0.8519, 0.375, 0.8029, 0.375, 0.75, 0.375, 0.8029, 0.375, 0.8029, 0.375, 0.75, 0.375, 0.3981, 0.375, 0.4471, 0.375, 0.4471, 0.375, 0.3981, 0.375, 0.4471, 0.375, 0.5, 0.375, 0.5, 0.375, 0.4471, 0.375, 0.5, 0.375, 0.75, 0.375, 0.75, 0.375, 0.5, 0.2731, 0.75, 0.2731, 0.5, 0.2731, 0.5, 0.2731, 0.75, 0.2731, 0.75, 0.2731, 0.5, 0.2731, 0.4716, 0.2731, 0.779, 0.375, 0.5, 0.375, 0.75, 0.375, 0.7738, 0.375, 0.4679, 0.375, 0.4471, 0.375, 0.5, 0.375, 0.4679, 0.375, 0.4483, 0.375, 0.3981, 0.375, 0.4471, 0.375, 0.4483, 0.375, 0.3884, 0.375, 0.75, 0.375, 0.8029, 0.375, 0.8015, 0.375, 0.7738, 0.375, 0.8029, 0.375, 0.8519, 0.375, 0.8614, 0.375, 0.8015, 0.625, 0.75, 0.5984, 0.75, 0.5984, 0.75, 0.625, 0.75, 0.5722, 0.75, 0.5722, 0.5, 0.5722, 0.5, 0.5722, 0.75, 0.5722, 0.5, 0.5984, 0.5, 0.5984, 0.5, 0.5722, 0.5, 0.5984, 0.5, 0.625, 0.5, 0.625, 0.5, 0.5984, 0.5, 0.5984, 0.75, 0.5722, 0.75, 0.5722, 0.75, 0.5984, 0.75, 0.625, 0.5, 0.625, 0.75, 0.625, 0.75, 0.625, 0.5, 0.625, 0.5, 0.625, 0.75, 0.625, 0.75, 0.625, 0.5, 0.5984, 0.75, 0.5722, 0.75, 0.5722, 0.75, 0.5984, 0.75, 0.5984, 0.5, 0.625, 0.5, 0.625, 0.5, 0.5984, 0.5, 0.5722, 0.5, 0.5984, 0.5, 0.5984, 0.5, 0.5722, 0.5, 0.5722, 0.75, 0.5722, 0.5, 0.5722, 0.5, 0.5722, 0.75, 0.625, 0.75, 0.5984, 0.75, 0.5984, 0.75, 0.625, 0.75, 0.625, 0.5, 0.625, 0.75, 0.625, 0.75, 0.625, 0.5, 0.5984, 0.75, 0.5722, 0.75, 0.5722, 0.75, 0.5984, 0.75, 0.5984, 0.5, 0.625, 0.5, 0.625, 0.5, 0.5984, 0.5, 0.5722, 0.5, 0.5984, 0.5, 0.5984, 0.5, 0.5722, 0.5, 0.5722, 0.75, 0.5722, 0.5, 0.5722, 0.5, 0.5722, 0.75, 0.625, 0.75, 0.5984, 0.75, 0.5984, 0.75, 0.625, 0.75, 0.5984, 0.5, 0.5984, 0.75, 0.5984, 0.75, 0.5984, 0.5, 0.5984, 0.75, 0.5722, 0.75, 0.5722, 0.75, 0.5984, 0.75, 0.5722, 0.75, 0.5722, 0.5, 0.5722, 0.5, 0.5722, 0.75, 0.5722, 0.75, 0.5984, 0.75, 0.5984, 0.75, 0.5722, 0.75, 0.5722, 0.75, 0.5722, 0.5, 0.5722, 0.5, 0.5722, 0.75, 0.5984, 0.75, 0.5722, 0.75, 0.5722, 0.75, 0.5984, 0.75, 0.5984, 0.5, 0.5984, 0.75, 0.5984, 0.75, 0.5984, 0.5, 0.5722, 0.5, 0.5984, 0.5, 0.5984, 0.5, 0.5722, 0.5, 0.375, 0.125, 0.625, 0.125, 0.625, 0.3517, 0.375, 0.3517, 0.375, 0.3517, 0.625, 0.3517, 0.6479, 0.4771, 0.375, 0.4542, 0.375, 0.625, 0.625, 0.625, 0.6781, 0.8026, 0.375, 0.8558, 0.375, 0.8558, 0.6781, 0.8026, 0.6412, 0.94, 0.375, 0.9562, 0.375, 0.3517, 0.375, 0.4542, 0.375, 0.4542, 0.375, 0.3517, 0.375, 0.8558, 0.375, 0.9562, 0.375, 0.9562, 0.375, 0.8558, 0.375, 0.125, 0.375, 0.3517, 0.375, 0.3517, 0.375, 0.125, 0.375, 0.625, 0.375, 0.8558, 0.375, 0.8558, 0.375, 0.625, 0.375, 0.8711, 0.375, 0.8618, 0.375, 0.8685, 0.375, 0.8685, 0.375, 0.625, 0.375, 0.8558, 0.3344, 0.8152, 0.375, 0.625, 0.375, 0.3517, 0.375, 0.4542, 0.375, 0.4542, 0.375, 0.3517, 0.375, 0.625, 0.375, 0.8558, 0.375, 0.8558, 0.375, 0.625, 0.375, 0.125, 0.375, 0.3517, 0.375, 0.3517, 0.375, 0.125, 0.125, 0.625, 0.375, 0.625, 0.3344, 0.8152, 0.1887, 0.7698, 0.375, 0.125, 0.375, 0.3517, 0.375, 0.3517, 0.375, 0.125, 0.375, 0.8558, 0.375, 0.9562, 0.3627, 0.9438, 0.3344, 0.8152, 0.375, 0.3517, 0.375, 0.4542, 0.3572, 0.472, 0.375, 0.3517, 0.375, 0.00416, 0.375, 0.125, 0.375, 0.125, 0.375, 0.001094, 0.2267, 0.5, 0.3572, 0.472, 0.375, 0.625, 0.125, 0.625, 0.375, 0.00119, 0.375, 0.125, 0.375, 0.125, 0.375, 0.00416, 0.375, 0.4542, 0.375, 0.625, 0.375, 0.625, 0.375, 0.4542, 0.375, 0.4542, 0.375, 0.625, 0.375, 0.625, 0.3572, 0.472, 0.375, 0.4542, 0.375, 0.625, 0.375, 0.625, 0.375, 0.4542, 0.375, 0.0001805, 0.375, 0.125, 0.375, 0.125, 0.375, 0.00119, 0.375, 0.4542, 0.6479, 0.4771, 0.625, 0.625, 0.375, 0.625, 0.375, 0.0001805, 0.625, 0.0002404, 0.625, 0.125, 0.375, 0.125, 0.375, 0.9434, 0.375, 0.8685, 0.375, 0.8558, 0.375, 0.9562, 0.375, 0.8685, 0.375, 0.9434, 0.375, 0.9562, 0.375, 0.8558, 0.375, 0.9434, 0.375, 0.9434, 0.375, 0.9562, 0.375, 0.9562, 0.375, 0.8685, 0.375, 0.8685, 0.375, 0.8558, 0.375, 0.8558, 0.375, 0.8685, 0.375, 0.9434, 0.375, 0.9434, 0.375, 0.8685, 0.375, 0.9463, 0.375, 0.8711, 0.375, 0.8685, 0.375, 0.9434, 0.375, 0.9374, 0.375, 0.9463, 0.375, 0.9434, 0.375, 0.9434, 0.375, 0.8618, 0.375, 0.9374, 0.375, 0.9434, 0.375, 0.8685, 0.375, 0.8685, 0.375, 0.9434, 0.375, 0.9374, 0.375, 0.8618, 0.375, 0.9434, 0.375, 0.9434, 0.375, 0.9463, 0.375, 0.9374, 0.375, 0.9434, 0.375, 0.8685, 0.375, 0.8711, 0.375, 0.9463, 0.375, 0.8685, 0.375, 0.8685, 0.375, 0.8618, 0.375, 0.8711, 0.5984, 0.5, 0.625, 0.3517, 0.5722, 0.5, 0.5984, 0.5, 0.625, 0.625, 0.6479, 0.4771, 0.5984, 0.75, 0.625, 0.625, 0.5984, 0.5, 0.5984, 0.75, 0.6412, 0.94, 0.6781, 0.8026, 0.5722, 0.75, 0.625, 0.125, 0.625, 0.0002404, 0.5722, 0.5, 0.625, 0.125, 0.5722, 0.75, 0.5984, 0.5, 0.6479, 0.4771, 0.625, 0.3517, 0.5984, 0.75, 0.6781, 0.8026, 0.625, 0.625, 0.5984, 0.75, 0.5722, 0.75, 0.6412, 0.94, 0.5722, 0.5, 0.625, 0.3517, 0.625, 0.125, 0.5417, 0.09165, 0.625, 0.09165, 0.625, 0.25, 0.5417, 0.25, 0.5417, 0.25, 0.625, 0.25, 0.625, 0.5, 0.5417, 0.5, 0.5417, 0.6583, 0.625, 0.6583, 0.625, 0.75, 0.5417, 0.75, 0.5417, 0.75, 0.625, 0.75, 0.625, 1.0, 0.5417, 1.0, 0.125, 0.6583, 0.375, 0.6583, 0.375, 0.75, 0.125, 0.75, 0.375, 0.75, 0.4583, 0.75, 0.4583, 0.75, 0.375, 0.75, 0.4583, 0.75, 0.5417, 0.75, 0.5417, 1.0, 0.4583, 1.0, 0.375, 0.6583, 0.4583, 0.6583, 0.4583, 0.75, 0.375, 0.75, 0.4583, 0.6583, 0.5417, 0.6583, 0.5417, 0.75, 0.4583, 0.75, 0.375, 0.25, 0.4583, 0.25, 0.4583, 0.5, 0.375, 0.5, 0.4583, 0.25, 0.5417, 0.25, 0.5417, 0.5, 0.4583, 0.5, 0.375, 0.09165, 0.4583, 0.09165, 0.4583, 0.25, 0.375, 0.25, 0.4583, 0.09165, 0.5417, 0.09165, 0.5417, 0.25, 0.4583, 0.25, 0.375, 0.75, 0.4583, 0.75, 0.4583, 1.0, 0.375, 1.0, 0.4583, 0.75, 0.4583, 1.0, 0.4583, 1.0, 0.4583, 0.75, 0.4583, 0.0, 0.375, 0.0, 0.375, 0.0, 0.4583, 0.0, 0.125, 0.75, 0.375, 0.75, 0.375, 0.75, 0.125, 0.75, 0.125, 0.75, 0.375, 0.75, 0.375, 0.75, 0.125, 0.75, 0.4583, 0.0, 0.375, 0.0, 0.375, 0.0, 0.4583, 0.0, 0.4583, 0.75, 0.4583, 1.0, 0.4583, 1.0, 0.4583, 0.75, 0.375, 0.75, 0.4583, 0.75, 0.4583, 0.75, 0.375, 0.75, 0.375, 0.75, 0.4583, 0.75, 0.4583, 0.75, 0.375, 0.75, 0.4583, 0.75, 0.4583, 1.0, 0.4583, 1.0, 0.4583, 0.75, 0.4583, 0.0, 0.375, 0.0, 0.375, 0.0, 0.4583, 0.0, 0.125, 0.75, 0.375, 0.75, 0.375, 0.75, 0.125, 0.75, 0.4583, 0.0, 0.5417, 0.0, 0.5417, 0.09165, 0.4583, 0.09165, 0.375, 0.0, 0.4583, 0.0, 0.4583, 0.09165, 0.375, 0.09165, 0.4583, 0.5, 0.5417, 0.5, 0.5417, 0.6583, 0.4583, 0.6583, 0.375, 0.5, 0.4583, 0.5, 0.4583, 0.6583, 0.375, 0.6583, 0.125, 0.5, 0.375, 0.5, 0.375, 0.6583, 0.125, 0.6583, 0.5417, 0.5, 0.625, 0.5, 0.625, 0.6583, 0.5417, 0.6583, 0.5417, 0.0, 0.625, 0.0, 0.625, 0.09165, 0.5417, 0.09165, 0.625, 0.5, 0.625, 0.25, 0.375, 0.4471, 0.375, 0.5, 0.625, 0.25, 0.625, 0.09165, 0.375, 0.3981, 0.375, 0.4471, 0.625, 0.09165, 0.625, 0.0, 0.2731, 0.75, 0.2731, 0.5, 0.625, 1.0, 0.625, 0.75, 0.375, 0.8029, 0.375, 0.8519, 0.625, 0.75, 0.625, 0.6583, 0.375, 0.75, 0.375, 0.8029, 0.625, 0.6583, 0.625, 0.5, 0.375, 0.5, 0.375, 0.75, 0.625, 0.3981, 0.625, 0.375, 0.625, 0.375, 0.625, 0.3981, 0.7269, 0.75, 0.7269, 0.5, 0.7269, 0.5, 0.7269, 0.75, 0.625, 0.3981, 0.625, 0.375, 0.625, 0.375, 0.625, 0.3981, 0.7269, 0.75, 0.7269, 0.5, 0.7269, 0.5, 0.7269, 0.75, 0.625, 0.875, 0.625, 0.8519, 0.625, 0.8519, 0.625, 0.875, 0.7269, 0.75, 0.7269, 0.5, 0.7269, 0.5, 0.7269, 0.75, 0.625, 0.3981, 0.625, 0.375, 0.625, 0.375, 0.625, 0.3981, 0.625, 0.875, 0.625, 0.8519, 0.625, 0.8519, 0.625, 0.875, 0.5, 0.375, 0.5625, 0.375, 0.5629, 0.4371, 0.5, 0.4375, 0.5625, 0.375, 0.625, 0.375, 0.6276, 0.4349, 0.5629, 0.4371, 0.5629, 0.4371, 0.6276, 0.4349, 0.6458, 0.4792, 0.5642, 0.4983, 0.5, 0.4375, 0.5629, 0.4371, 0.5642, 0.4983, 0.5, 0.5, 0.5, 0.625, 0.5625, 0.625, 0.5629, 0.6879, 0.5, 0.6875, 0.5625, 0.625, 0.625, 0.625, 0.6267, 0.6892, 0.5629, 0.6879, 0.5629, 0.6879, 0.6267, 0.6892, 0.6458, 0.7708, 0.5642, 0.7517, 0.5, 0.6875, 0.5629, 0.6879, 0.5642, 0.7517, 0.5, 0.75, 0.3125, 0.625, 0.375, 0.625, 0.3733, 0.6892, 0.3121, 0.6879, 0.3121, 0.6879, 0.3733, 0.6892, 0.3542, 0.7708, 0.3099, 0.7526, 0.25, 0.6875, 0.3121, 0.6879, 0.3099, 0.7526, 0.25, 0.75, 0.625, 0.625, 0.6875, 0.625, 0.6879, 0.6879, 0.6267, 0.6892, 0.6875, 0.625, 0.75, 0.625, 0.75, 0.6875, 0.6879, 0.6879, 0.6879, 0.6879, 0.75, 0.6875, 0.75, 0.75, 0.6901, 0.7526, 0.6267, 0.6892, 0.6879, 0.6879, 0.6901, 0.7526, 0.6458, 0.7708, 0.6458, 0.4792, 0.6901, 0.4974, 0.6879, 0.5621, 0.6267, 0.5608, 0.6901, 0.4974, 0.75, 0.5, 0.75, 0.5625, 0.6879, 0.5621, 0.6879, 0.5621, 0.75, 0.5625, 0.75, 0.625, 0.6875, 0.625, 0.6267, 0.5608, 0.6879, 0.5621, 0.6875, 0.625, 0.625, 0.625, 0.3099, 0.4974, 0.3542, 0.4792, 0.3733, 0.5608, 0.3121, 0.5621, 0.3121, 0.5621, 0.3733, 0.5608, 0.375, 0.625, 0.3125, 0.625, 0.3542, 0.7708, 0.4358, 0.7517, 0.4371, 0.8129, 0.3724, 0.8151, 0.4358, 0.7517, 0.5, 0.75, 0.5, 0.8125, 0.4371, 0.8129, 0.4371, 0.8129, 0.5, 0.8125, 0.5, 0.875, 0.4375, 0.875, 0.3724, 0.8151, 0.4371, 0.8129, 0.4375, 0.875, 0.375, 0.875, 0.5, 0.75, 0.5642, 0.7517, 0.5629, 0.8129, 0.5, 0.8125, 0.5642, 0.7517, 0.6458, 0.7708, 0.6276, 0.8151, 0.5629, 0.8129, 0.5629, 0.8129, 0.6276, 0.8151, 0.625, 0.875, 0.5625, 0.875, 0.5, 0.8125, 0.5629, 0.8129, 0.5625, 0.875, 0.5, 0.875, 0.375, 0.625, 0.4375, 0.625, 0.4371, 0.6879, 0.3733, 0.6892, 0.4375, 0.625, 0.5, 0.625, 0.5, 0.6875, 0.4371, 0.6879, 0.4371, 0.6879, 0.5, 0.6875, 0.5, 0.75, 0.4358, 0.7517, 0.3733, 0.6892, 0.4371, 0.6879, 0.4358, 0.7517, 0.3542, 0.7708, 0.3542, 0.4792, 0.4358, 0.4983, 0.4371, 0.5621, 0.3733, 0.5608, 0.4358, 0.4983, 0.5, 0.5, 0.5, 0.5625, 0.4371, 0.5621, 0.4371, 0.5621, 0.5, 0.5625, 0.5, 0.625, 0.4375, 0.625, 0.3733, 0.5608, 0.4371, 0.5621, 0.4375, 0.625, 0.375, 0.625, 0.5, 0.5, 0.5642, 0.4983, 0.5629, 0.5621, 0.5, 0.5625, 0.5642, 0.4983, 0.6458, 0.4792, 0.6267, 0.5608, 0.5629, 0.5621, 0.5629, 0.5621, 0.6267, 0.5608, 0.625, 0.625, 0.5625, 0.625, 0.5, 0.5625, 0.5629, 0.5621, 0.5625, 0.625, 0.5, 0.625, 0.375, 0.375, 0.4375, 0.375, 0.4371, 0.4371, 0.3724, 0.4349, 0.4375, 0.375, 0.5, 0.375, 0.5, 0.4375, 0.4371, 0.4371, 0.4371, 0.4371, 0.5, 0.4375, 0.5, 0.5, 0.4358, 0.4983, 0.3724, 0.4349, 0.4371, 0.4371, 0.4358, 0.4983, 0.3542, 0.4792, 0.625, 0.8519, 0.3121, 0.6879, 0.25, 0.6875, 0.7269, 0.75, 0.3125, 0.625, 0.3121, 0.6879, 0.625, 0.3981, 0.3121, 0.5621, 0.3125, 0.625, 0.3121, 0.5621, 0.625, 0.3981, 0.3099, 0.4974, 0.0, 0.0, 0.375, 0.375, 0.3724, 0.4349, 0.7269, 0.75, 0.7269, 0.5, 0.3125, 0.625, 0.625, 0.3981, 0.0, 0.0, 0.3099, 0.4974, 0.5984, 0.4471, 0.5984, 0.5, 0.625, 0.5, 0.625, 0.4471, 0.5722, 0.5, 0.5722, 0.5, 0.5984, 0.5, 0.5984, 0.5, 0.375, 0.8015, 0.375, 0.8029, 0.375, 0.8519, 0.375, 0.8614, 0.625, 0.875, 0.625, 0.875, 0.625, 0.8519, 0.625, 0.8519, 0.5984, 0.8519, 0.5984, 0.875, 0.625, 0.875, 0.625, 0.8519, 0.3976, 0.8519, 0.3976, 0.875, 0.4736, 0.875, 0.4736, 0.8519, 0.3976, 0.5, 0.3976, 0.75, 0.4736, 0.75, 0.4736, 0.5, 0.3976, 0.4471, 0.3976, 0.5, 0.4736, 0.5, 0.4736, 0.4471, 0.4736, 0.8519, 0.4736, 0.875, 0.5722, 0.875, 0.5722, 0.8519, 0.4736, 0.5, 0.4736, 0.75, 0.5722, 0.75, 0.5722, 0.5, 0.4736, 0.4471, 0.4736, 0.5, 0.5722, 0.5, 0.5722, 0.4471, 0.4736, 0.375, 0.4736, 0.3981, 0.5722, 0.3981, 0.5722, 0.375, 0.4736, 0.8029, 0.4736, 0.8519, 0.5722, 0.8519, 0.5722, 0.8029, 0.3976, 0.375, 0.3976, 0.3981, 0.4736, 0.3981, 0.4736, 0.375, 0.3976, 0.8029, 0.3976, 0.8519, 0.4736, 0.8519, 0.4736, 0.8029, 0.5984, 0.8029, 0.5984, 0.8519, 0.625, 0.8519, 0.625, 0.8029, 0.6779, 0.5, 0.6779, 0.75, 0.7269, 0.75, 0.7269, 0.5, 0.25, 0.5, 0.25, 0.75, 0.2731, 0.75, 0.2731, 0.5, 0.5984, 0.375, 0.5984, 0.3981, 0.625, 0.3981, 0.625, 0.375, 0.5722, 0.375, 0.5722, 0.3981, 0.5984, 0.3981, 0.5984, 0.375, 0.5722, 0.8029, 0.5722, 0.8519, 0.5984, 0.8519, 0.5984, 0.8029, 0.5722, 0.8519, 0.5722, 0.875, 0.5984, 0.875, 0.5984, 0.8519, 0.5984, 0.5, 0.5984, 0.75, 0.625, 0.75, 0.625, 0.5, 0.5722, 0.4471, 0.5722, 0.5, 0.5984, 0.5, 0.5984, 0.4471, 0.5722, 0.3981, 0.5722, 0.4471, 0.5984, 0.4471, 0.5984, 0.3981, 0.5722, 0.75, 0.5722, 0.8029, 0.5984, 0.8029, 0.5984, 0.75, 0.625, 0.5, 0.625, 0.75, 0.6779, 0.75, 0.6779, 0.5, 0.5984, 0.75, 0.5984, 0.8029, 0.625, 0.8029, 0.625, 0.75, 0.3976, 0.75, 0.3976, 0.8029, 0.4736, 0.8029, 0.4736, 0.75, 0.4736, 0.75, 0.4736, 0.8029, 0.5722, 0.8029, 0.5722, 0.75, 0.4736, 0.3981, 0.4736, 0.4471, 0.5722, 0.4471, 0.5722, 0.3981, 0.3976, 0.3981, 0.3976, 0.4471, 0.4736, 0.4471, 0.4736, 0.3981, 0.375, 0.7738, 0.375, 0.75, 0.375, 0.8029, 0.375, 0.8015, 0.5984, 0.3981, 0.5984, 0.4471, 0.625, 0.4471, 0.625, 0.3981, 0.375, 0.3981, 0.375, 0.4471, 0.3976, 0.4471, 0.3976, 0.3981, 0.375, 0.75, 0.375, 0.8029, 0.3976, 0.8029, 0.3976, 0.75, 0.375, 0.8029, 0.375, 0.8519, 0.3976, 0.8519, 0.3976, 0.8029, 0.375, 0.375, 0.375, 0.3981, 0.3976, 0.3981, 0.3976, 0.375, 0.375, 0.4471, 0.375, 0.5, 0.3976, 0.5, 0.3976, 0.4471, 0.375, 0.5, 0.375, 0.75, 0.3976, 0.75, 0.3976, 0.5, 0.375, 0.8519, 0.375, 0.875, 0.3976, 0.875, 0.3976, 0.8519, 0.375, 0.3884, 0.375, 0.3981, 0.375, 0.4471, 0.375, 0.4483, 0.375, 0.4483, 0.375, 0.4471, 0.375, 0.5, 0.375, 0.4679, 0.375, 0.4679, 0.375, 0.5, 0.375, 0.75, 0.375, 0.7738, 0.2731, 0.779, 0.2731, 0.75, 0.2731, 0.5, 0.2731, 0.4716, 0.2731, 0.75, 0.2731, 0.75, 0.2731, 0.5, 0.2731, 0.5, 0.375, 0.5, 0.375, 0.5, 0.375, 0.75, 0.375, 0.75, 0.375, 0.4471, 0.375, 0.4471, 0.375, 0.5, 0.375, 0.5, 0.375, 0.3981, 0.375, 0.3981, 0.375, 0.4471, 0.375, 0.4471, 0.375, 0.75, 0.375, 0.75, 0.375, 0.8029, 0.375, 0.8029, 0.375, 0.8029, 0.375, 0.8029, 0.375, 0.8519, 0.375, 0.8519, 0.2731, 0.75, 0.2731, 0.75, 0.2731, 0.5, 0.2731, 0.5, 0.375, 0.5, 0.375, 0.5, 0.375, 0.75, 0.375, 0.75, 0.375, 0.4471, 0.375, 0.4471, 0.375, 0.5, 0.375, 0.5, 0.375, 0.3981, 0.375, 0.3981, 0.375, 0.4471, 0.375, 0.4471, 0.375, 0.75, 0.375, 0.75, 0.375, 0.8029, 0.375, 0.8029, 0.375, 0.8029, 0.375, 0.8029, 0.375, 0.8519, 0.375, 0.8519, 0.375, 0.8029, 0.375, 0.8029, 0.375, 0.8519, 0.375, 0.8519, 0.375, 0.75, 0.375, 0.75, 0.375, 0.8029, 0.375, 0.8029, 0.375, 0.3981, 0.375, 0.3981, 0.375, 0.4471, 0.375, 0.4471, 0.375, 0.4471, 0.375, 0.4471, 0.375, 0.5, 0.375, 0.5, 0.375, 0.5, 0.375, 0.5, 0.375, 0.75, 0.375, 0.75, 0.2731, 0.75, 0.2731, 0.75, 0.2731, 0.5, 0.2731, 0.5, 0.375, 0.8029, 0.375, 0.8029, 0.375, 0.8519, 0.375, 0.8519, 0.375, 0.75, 0.375, 0.75, 0.375, 0.8029, 0.375, 0.8029, 0.375, 0.3981, 0.375, 0.3981, 0.375, 0.4471, 0.375, 0.4471, 0.375, 0.4471, 0.375, 0.4471, 0.375, 0.5, 0.375, 0.5, 0.375, 0.5, 0.375, 0.5, 0.375, 0.75, 0.375, 0.75, 0.2731, 0.75, 0.2731, 0.75, 0.2731, 0.5, 0.2731, 0.5, 0.2731, 0.75, 0.2731, 0.779, 0.2731, 0.4716, 0.2731, 0.5, 0.375, 0.5, 0.375, 0.4679, 0.375, 0.7738, 0.375, 0.75, 0.375, 0.4471, 0.375, 0.4483, 0.375, 0.4679, 0.375, 0.5, 0.375, 0.3981, 0.375, 0.3884, 0.375, 0.4483, 0.375, 0.4471, 0.375, 0.75, 0.375, 0.7738, 0.375, 0.8015, 0.375, 0.8029, 0.375, 0.8029, 0.375, 0.8015, 0.375, 0.8614, 0.375, 0.8519, 0.375, 0.875, 0.25, 0.5, 0.3976, 0.875, 0.625, 0.75, 0.625, 0.75, 0.5984, 0.75, 0.5984, 0.75, 0.5722, 0.75, 0.5722, 0.75, 0.5722, 0.5, 0.5722, 0.5, 0.5722, 0.5, 0.5722, 0.5, 0.5984, 0.5, 0.5984, 0.5, 0.5984, 0.5, 0.5984, 0.5, 0.625, 0.5, 0.625, 0.5, 0.5984, 0.75, 0.5984, 0.75, 0.5722, 0.75, 0.5722, 0.75, 0.625, 0.5, 0.625, 0.5, 0.625, 0.75, 0.625, 0.75, 0.625, 0.5, 0.625, 0.5, 0.625, 0.75, 0.625, 0.75, 0.5984, 0.75, 0.5984, 0.75, 0.5722, 0.75, 0.5722, 0.75, 0.5984, 0.5, 0.5984, 0.5, 0.625, 0.5, 0.625, 0.5, 0.5722, 0.5, 0.5722, 0.5, 0.5984, 0.5, 0.5984, 0.5, 0.5722, 0.75, 0.5722, 0.75, 0.5722, 0.5, 0.5722, 0.5, 0.625, 0.75, 0.625, 0.75, 0.5984, 0.75, 0.5984, 0.75, 0.625, 0.5, 0.625, 0.5, 0.625, 0.75, 0.625, 0.75, 0.5984, 0.75, 0.5984, 0.75, 0.5722, 0.75, 0.5722, 0.75, 0.5984, 0.5, 0.5984, 0.5, 0.625, 0.5, 0.625, 0.5, 0.5722, 0.5, 0.5722, 0.5, 0.5984, 0.5, 0.5984, 0.5, 0.5722, 0.75, 0.5722, 0.75, 0.5722, 0.5, 0.5722, 0.5, 0.625, 0.75, 0.625, 0.75, 0.5984, 0.75, 0.5984, 0.75, 0.5984, 0.5, 0.5984, 0.5, 0.5984, 0.75, 0.5984, 0.75, 0.5984, 0.75, 0.5984, 0.75, 0.5722, 0.75, 0.5722, 0.75, 0.5722, 0.75, 0.5722, 0.75, 0.5722, 0.5, 0.5722, 0.5, 0.5722, 0.75, 0.5722, 0.75, 0.5984, 0.75, 0.5984, 0.75, 0.5722, 0.75, 0.5722, 0.75, 0.5722, 0.5, 0.5722, 0.5, 0.5984, 0.75, 0.5984, 0.75, 0.5722, 0.75, 0.5722, 0.75, 0.5984, 0.5, 0.5984, 0.5, 0.5984, 0.75, 0.5984, 0.75, 0.5722, 0.5, 0.5722, 0.5, 0.5984, 0.5, 0.5984, 0.5, 0.375, 0.125, 0.375, 0.3517, 0.625, 0.3517, 0.625, 0.125, 0.375, 0.3517, 0.375, 0.4542, 0.6479, 0.4771, 0.625, 0.3517, 0.375, 0.625, 0.375, 0.8558, 0.6781, 0.8026, 0.625, 0.625, 0.375, 0.8558, 0.375, 0.9562, 0.6412, 0.94, 0.6781, 0.8026, 0.375, 0.3517, 0.375, 0.3517, 0.375, 0.4542, 0.375, 0.4542, 0.375, 0.8558, 0.375, 0.8558, 0.375, 0.9562, 0.375, 0.9562, 0.375, 0.125, 0.375, 0.125, 0.375, 0.3517, 0.375, 0.3517, 0.375, 0.625, 0.375, 0.625, 0.375, 0.8558, 0.375, 0.8558, 0.375, 0.8711, 0.375, 0.8685, 0.375, 0.8685, 0.375, 0.8618, 0.375, 0.625, 0.375, 0.625, 0.3344, 0.8152, 0.375, 0.8558, 0.375, 0.3517, 0.375, 0.3517, 0.375, 0.4542, 0.375, 0.4542, 0.375, 0.625, 0.375, 0.625, 0.375, 0.8558, 0.375, 0.8558, 0.375, 0.125, 0.375, 0.125, 0.375, 0.3517, 0.375, 0.3517, 0.125, 0.625, 0.1887, 0.7698, 0.3344, 0.8152, 0.375, 0.625, 0.375, 0.125, 0.375, 0.125, 0.375, 0.3517, 0.375, 0.3517, 0.375, 0.8558, 0.3344, 0.8152, 0.3627, 0.9438, 0.375, 0.9562, 0.375, 0.3517, 0.375, 0.3517, 0.3572, 0.472, 0.375, 0.4542, 0.375, 0.00416, 0.375, 0.001094, 0.375, 0.125, 0.375, 0.125, 0.2267, 0.5, 0.125, 0.625, 0.375, 0.625, 0.3572, 0.472, 0.375, 0.00119, 0.375, 0.00416, 0.375, 0.125, 0.375, 0.125, 0.375, 0.4542, 0.375, 0.4542, 0.375, 0.625, 0.375, 0.625, 0.375, 0.4542, 0.3572, 0.472, 0.375, 0.625, 0.375, 0.625, 0.375, 0.4542, 0.375, 0.4542, 0.375, 0.625, 0.375, 0.625, 0.375, 0.0001805, 0.375, 0.00119, 0.375, 0.125, 0.375, 0.125, 0.375, 0.4542, 0.375, 0.625, 0.625, 0.625, 0.6479, 0.4771, 0.375, 0.0001805, 0.375, 0.125, 0.625, 0.125, 0.625, 0.0002404, 0.375, 0.9434, 0.375, 0.9562, 0.375, 0.8558, 0.375, 0.8685, 0.375, 0.8685, 0.375, 0.8558, 0.375, 0.9562, 0.375, 0.9434, 0.375, 0.9434, 0.375, 0.9562, 0.375, 0.9562, 0.375, 0.9434, 0.375, 0.8685, 0.375, 0.8558, 0.375, 0.8558, 0.375, 0.8685, 0.375, 0.8685, 0.375, 0.8685, 0.375, 0.9434, 0.375, 0.9434, 0.375, 0.9463, 0.375, 0.9434, 0.375, 0.8685, 0.375, 0.8711, 0.375, 0.9374, 0.375, 0.9434, 0.375, 0.9434, 0.375, 0.9463, 0.375, 0.8618, 0.375, 0.8685, 0.375, 0.9434, 0.375, 0.9374, 0.375, 0.8685, 0.375, 0.8618, 0.375, 0.9374, 0.375, 0.9434, 0.375, 0.9434, 0.375, 0.9374, 0.375, 0.9463, 0.375, 0.9434, 0.375, 0.9434, 0.375, 0.9463, 0.375, 0.8711, 0.375, 0.8685, 0.375, 0.8685, 0.375, 0.8711, 0.375, 0.8618, 0.375, 0.8685, 0.5984, 0.5, 0.5722, 0.5, 0.625, 0.3517, 0.5984, 0.5, 0.6479, 0.4771, 0.625, 0.625, 0.5984, 0.75, 0.5984, 0.5, 0.625, 0.625, 0.5984, 0.75, 0.6781, 0.8026, 0.6412, 0.94, 0.5722, 0.75, 0.625, 0.0002404, 0.625, 0.125, 0.5722, 0.5, 0.5722, 0.75, 0.625, 0.125, 0.5984, 0.5, 0.625, 0.3517, 0.6479, 0.4771, 0.5984, 0.75, 0.625, 0.625, 0.6781, 0.8026, 0.5984, 0.75, 0.6412, 0.94, 0.5722, 0.75, 0.5722, 0.5, 0.625, 0.125, 0.625, 0.3517, 0.5417, 0.09165, 0.5417, 0.25, 0.625, 0.25, 0.625, 0.09165, 0.5417, 0.25, 0.5417, 0.5, 0.625, 0.5, 0.625, 0.25, 0.5417, 0.6583, 0.5417, 0.75, 0.625, 0.75, 0.625, 0.6583, 0.5417, 0.75, 0.5417, 1.0, 0.625, 1.0, 0.625, 0.75, 0.125, 0.6583, 0.125, 0.75, 0.375, 0.75, 0.375, 0.6583, 0.375, 0.75, 0.375, 0.75, 0.4583, 0.75, 0.4583, 0.75, 0.4583, 0.75, 0.4583, 1.0, 0.5417, 1.0, 0.5417, 0.75, 0.375, 0.6583, 0.375, 0.75, 0.4583, 0.75, 0.4583, 0.6583, 0.4583, 0.6583, 0.4583, 0.75, 0.5417, 0.75, 0.5417, 0.6583, 0.375, 0.25, 0.375, 0.5, 0.4583, 0.5, 0.4583, 0.25, 0.4583, 0.25, 0.4583, 0.5, 0.5417, 0.5, 0.5417, 0.25, 0.375, 0.09165, 0.375, 0.25, 0.4583, 0.25, 0.4583, 0.09165, 0.4583, 0.09165, 0.4583, 0.25, 0.5417, 0.25, 0.5417, 0.09165, 0.375, 0.75, 0.375, 1.0, 0.4583, 1.0, 0.4583, 0.75, 0.4583, 0.75, 0.4583, 0.75, 0.4583, 1.0, 0.4583, 1.0, 0.4583, 0.0, 0.4583, 0.0, 0.375, 0.0, 0.375, 0.0, 0.125, 0.75, 0.125, 0.75, 0.375, 0.75, 0.375, 0.75, 0.125, 0.75, 0.125, 0.75, 0.375, 0.75, 0.375, 0.75, 0.4583, 0.0, 0.4583, 0.0, 0.375, 0.0, 0.375, 0.0, 0.4583, 0.75, 0.4583, 0.75, 0.4583, 1.0, 0.4583, 1.0, 0.375, 0.75, 0.375, 0.75, 0.4583, 0.75, 0.4583, 0.75, 0.375, 0.75, 0.375, 0.75, 0.4583, 0.75, 0.4583, 0.75, 0.4583, 0.75, 0.4583, 0.75, 0.4583, 1.0, 0.4583, 1.0, 0.4583, 0.0, 0.4583, 0.0, 0.375, 0.0, 0.375, 0.0, 0.125, 0.75, 0.125, 0.75, 0.375, 0.75, 0.375, 0.75, 0.4583, 0.0, 0.4583, 0.09165, 0.5417, 0.09165, 0.5417, 0.0, 0.375, 0.0, 0.375, 0.09165, 0.4583, 0.09165, 0.4583, 0.0, 0.4583, 0.5, 0.4583, 0.6583, 0.5417, 0.6583, 0.5417, 0.5, 0.375, 0.5, 0.375, 0.6583, 0.4583, 0.6583, 0.4583, 0.5, 0.125, 0.5, 0.125, 0.6583, 0.375, 0.6583, 0.375, 0.5, 0.5417, 0.5, 0.5417, 0.6583, 0.625, 0.6583, 0.625, 0.5, 0.5417, 0.0, 0.5417, 0.09165, 0.625, 0.09165, 0.625, 0.0, 0.625, 0.5, 0.375, 0.5, 0.375, 0.4471, 0.625, 0.25, 0.625, 0.25, 0.375, 0.4471, 0.375, 0.3981, 0.625, 0.09165, 0.625, 0.09165, 0.2731, 0.5, 0.2731, 0.75, 0.625, 0.0, 0.625, 1.0, 0.375, 0.8519, 0.375, 0.8029, 0.625, 0.75, 0.625, 0.75, 0.375, 0.8029, 0.375, 0.75, 0.625, 0.6583, 0.625, 0.6583, 0.375, 0.75, 0.375, 0.5, 0.625, 0.5, 0.625, 0.3981, 0.625, 0.3981, 0.625, 0.375, 0.625, 0.375, 0.0, 0.0, 0.0, 0.0, 0.0, 0.0, 0.0, 0.0, 0.7269, 0.75, 0.7269, 0.75, 0.7269, 0.5, 0.7269, 0.5, 0.625, 0.3981, 0.625, 0.3981, 0.625, 0.375, 0.625, 0.375, 0.7269, 0.75, 0.7269, 0.75, 0.7269, 0.5, 0.7269, 0.5, 0.625, 0.875, 0.625, 0.875, 0.625, 0.8519, 0.625, 0.8519, 0.7269, 0.75, 0.7269, 0.75, 0.7269, 0.5, 0.7269, 0.5, 0.0, 0.0, 0.0, 0.0, 0.0, 0.0, 0.0, 0.0, 0.0, 0.0, 0.0, 0.0, 0.0, 0.0, 0.0, 0.0, 0.625, 0.3981, 0.625, 0.3981, 0.625, 0.375, 0.625, 0.375, 0.625, 0.875, 0.625, 0.875, 0.625, 0.8519, 0.625, 0.8519, 0.5, 0.375, 0.5, 0.4375, 0.5629, 0.4371, 0.5625, 0.375, 0.5625, 0.375, 0.5629, 0.4371, 0.6276, 0.4349, 0.625, 0.375, 0.5629, 0.4371, 0.5642, 0.4983, 0.6458, 0.4792, 0.6276, 0.4349, 0.5, 0.4375, 0.5, 0.5, 0.5642, 0.4983, 0.5629, 0.4371, 0.5, 0.625, 0.5, 0.6875, 0.5629, 0.6879, 0.5625, 0.625, 0.5625, 0.625, 0.5629, 0.6879, 0.6267, 0.6892, 0.625, 0.625, 0.5629, 0.6879, 0.5642, 0.7517, 0.6458, 0.7708, 0.6267, 0.6892, 0.5, 0.6875, 0.5, 0.75, 0.5642, 0.7517, 0.5629, 0.6879, 0.3125, 0.625, 0.3121, 0.6879, 0.3733, 0.6892, 0.375, 0.625, 0.3121, 0.6879, 0.3099, 0.7526, 0.3542, 0.7708, 0.3733, 0.6892, 0.25, 0.6875, 0.25, 0.75, 0.3099, 0.7526, 0.3121, 0.6879, 0.625, 0.625, 0.6267, 0.6892, 0.6879, 0.6879, 0.6875, 0.625, 0.6875, 0.625, 0.6879, 0.6879, 0.75, 0.6875, 0.75, 0.625, 0.6879, 0.6879, 0.6901, 0.7526, 0.75, 0.75, 0.75, 0.6875, 0.6267, 0.6892, 0.6458, 0.7708, 0.6901, 0.7526, 0.6879, 0.6879, 0.6458, 0.4792, 0.6267, 0.5608, 0.6879, 0.5621, 0.6901, 0.4974, 0.6901, 0.4974, 0.6879, 0.5621, 0.75, 0.5625, 0.75, 0.5, 0.6879, 0.5621, 0.6875, 0.625, 0.75, 0.625, 0.75, 0.5625, 0.6267, 0.5608, 0.625, 0.625, 0.6875, 0.625, 0.6879, 0.5621, 0.3099, 0.4974, 0.3121, 0.5621, 0.3733, 0.5608, 0.3542, 0.4792, 0.3121, 0.5621, 0.3125, 0.625, 0.375, 0.625, 0.3733, 0.5608, 0.3542, 0.7708, 0.3724, 0.8151, 0.4371, 0.8129, 0.4358, 0.7517, 0.4358, 0.7517, 0.4371, 0.8129, 0.5, 0.8125, 0.5, 0.75, 0.4371, 0.8129, 0.4375, 0.875, 0.5, 0.875, 0.5, 0.8125, 0.3724, 0.8151, 0.375, 0.875, 0.4375, 0.875, 0.4371, 0.8129, 0.5, 0.75, 0.5, 0.8125, 0.5629, 0.8129, 0.5642, 0.7517, 0.5642, 0.7517, 0.5629, 0.8129, 0.6276, 0.8151, 0.6458, 0.7708, 0.5629, 0.8129, 0.5625, 0.875, 0.625, 0.875, 0.6276, 0.8151, 0.5, 0.8125, 0.5, 0.875, 0.5625, 0.875, 0.5629, 0.8129, 0.375, 0.625, 0.3733, 0.6892, 0.4371, 0.6879, 0.4375, 0.625, 0.4375, 0.625, 0.4371, 0.6879, 0.5, 0.6875, 0.5, 0.625, 0.4371, 0.6879, 0.4358, 0.7517, 0.5, 0.75, 0.5, 0.6875, 0.3733, 0.6892, 0.3542, 0.7708, 0.4358, 0.7517, 0.4371, 0.6879, 0.3542, 0.4792, 0.3733, 0.5608, 0.4371, 0.5621, 0.4358, 0.4983, 0.4358, 0.4983, 0.4371, 0.5621, 0.5, 0.5625, 0.5, 0.5, 0.4371, 0.5621, 0.4375, 0.625, 0.5, 0.625, 0.5, 0.5625, 0.3733, 0.5608, 0.375, 0.625, 0.4375, 0.625, 0.4371, 0.5621, 0.5, 0.5, 0.5, 0.5625, 0.5629, 0.5621, 0.5642, 0.4983, 0.5642, 0.4983, 0.5629, 0.5621, 0.6267, 0.5608, 0.6458, 0.4792, 0.5629, 0.5621, 0.5625, 0.625, 0.625, 0.625, 0.6267, 0.5608, 0.5, 0.5625, 0.5, 0.625, 0.5625, 0.625, 0.5629, 0.5621, 0.375, 0.375, 0.3724, 0.4349, 0.4371, 0.4371, 0.4375, 0.375, 0.4375, 0.375, 0.4371, 0.4371, 0.5, 0.4375, 0.5, 0.375, 0.4371, 0.4371, 0.4358, 0.4983, 0.5, 0.5, 0.5, 0.4375, 0.3724, 0.4349, 0.3542, 0.4792, 0.4358, 0.4983, 0.4371, 0.4371, 0.625, 0.8519, 0.25, 0.6875, 0.3121, 0.6879, 0.7269, 0.75, 0.3121, 0.6879, 0.3125, 0.625, 0.625, 0.3981, 0.3125, 0.625, 0.3121, 0.5621, 0.3121, 0.5621, 0.3099, 0.4974, 0.625, 0.3981, 0.0, 0.0, 0.3724, 0.4349, 0.375, 0.375, 0.7269, 0.75, 0.3125, 0.625, 0.7269, 0.5, 0.0, 0.0, 0.375, 0.375, 0.0, 0.0, 0.625, 0.3981, 0.3099, 0.4974, 0.0, 0.0])
me_cube_001.materials.append(mat_x)
me_cube_001.use_remesh_fix_poles = True
me_cube_001.use_remesh_preserve_attributes = False
me_cube_001.use_mirror_vertex_groups = False
me_cube_001.update()

# ---- objects
ob_cube = bpy.data.objects.new('Cube', me_cube_001)

# ---- transforms, parenting, visibility, modifiers, constraints
ob_cube.location = (0.0, 0.0, 1.192)
ob_cube.scale = (0.3294, 0.3294, 0.3294)
ob_cube.lineart.crease_threshold = 0.0

# ---- collection membership
col_collection.objects.link(ob_cube)

# ---- scene / render settings (as saved in the file)
scene.frame_start = 1; scene.frame_end = 250; scene.frame_set(30)
scene.render.engine = 'BLENDER_EEVEE_NEXT'
scene.cycles.use_denoising = False
scene.cycles.samples = 128
scene.cycles.sampling_pattern = 'TABULATED_SOBOL'
scene.cycles.use_adaptive_sampling = False
scene.cycles.use_light_tree = False
scene.view_settings.view_transform = 'Filmic'
bpy.context.view_layer.update()

# ---- added for rendering (the .blend has no active camera and no usable light): camera, sun
cam_auto = bpy.data.cameras.new('AutoCamera')
cam_auto.lens = 50.0
cam_auto.sensor_width = 36.0
cam_auto.clip_end = 1000.0
ob_auto_camera = bpy.data.objects.new('AutoCamera', cam_auto)
scene.collection.objects.link(ob_auto_camera)
ob_auto_camera.location = (4.85526, -5.868, 3.87283)
ob_auto_camera.rotation_euler = (1.09748, -7.21219e-08, 0.694738)
scene.camera = ob_auto_camera
light_auto_sun = bpy.data.lights.new('AutoSun', 'SUN')
light_auto_sun.energy = 3.0
light_auto_sun.angle = 0.0523599
ob_auto_sun = bpy.data.objects.new('AutoSun', light_auto_sun)
scene.collection.objects.link(ob_auto_sun)
ob_auto_sun.rotation_euler = (0.872665, 0.174533, 0.523599)
bpy.context.view_layer.update()
